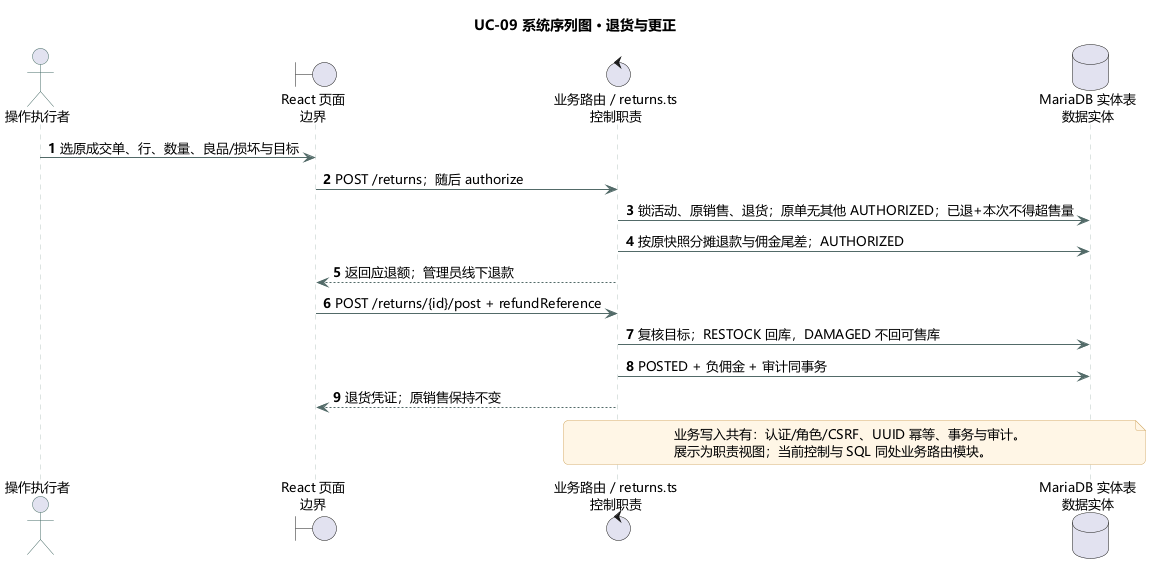

The diagram above was rendered by PlantUML. Its source (embedded in the PNG):
@startuml
!pragma layout smetana
skinparam backgroundColor #FFFFFF
skinparam shadowing false
skinparam defaultFontName Microsoft YaHei
skinparam defaultFontSize 13
skinparam roundcorner 10
skinparam ArrowColor #526A68
skinparam classBorderColor #476C68
skinparam classBackgroundColor #F1F7F5
skinparam classAttributeIconSize 0
skinparam packageBorderColor #AABCB7
skinparam packageBackgroundColor #FAFCFB
skinparam sequenceParticipantBackgroundColor #E9F3EF
skinparam sequenceParticipantBorderColor #476C68
skinparam sequenceLifeLineBorderColor #B8C7C2
skinparam actorBorderColor #476C68
skinparam usecaseBackgroundColor #EFF6F3
skinparam usecaseBorderColor #476C68
skinparam stateBackgroundColor #EFF6F3
skinparam stateBorderColor #476C68
skinparam noteBackgroundColor #FFF6E6
skinparam noteBorderColor #D6AF6E
title UC-09 系统序列图 · 退货与更正
actor "操作执行者" as actor
boundary "React 页面\n边界" as ui
control "业务路由 / returns.ts\n控制职责" as api
database "MariaDB 实体表\n数据实体" as db
autonumber
actor -> ui : 选原成交单、行、数量、良品/损坏与目标
ui -> api : POST /returns；随后 authorize
api -> db : 锁活动、原销售、退货；原单无其他 AUTHORIZED；已退+本次不得超售量
api -> db : 按原快照分摊退款与佣金尾差；AUTHORIZED
api --> ui : 返回应退额；管理员线下退款
ui -> api : POST /returns/{id}/post + refundReference
api -> db : 复核目标；RESTOCK 回库，DAMAGED 不回可售库
api -> db : POSTED + 负佣金 + 审计同事务
api --> ui : 退货凭证；原销售保持不变
note over api,db
业务写入共有：认证/角色/CSRF、UUID 幂等、事务与审计。
展示为职责视图；当前控制与 SQL 同处业务路由模块。
end note
@enduml